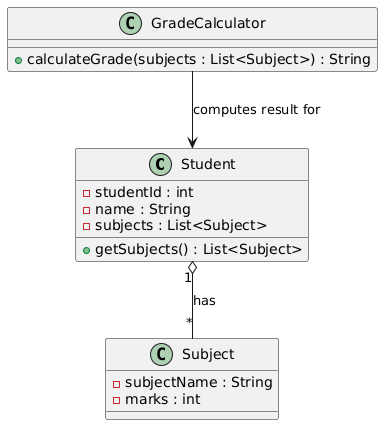

The diagram above was rendered by PlantUML. Its source (embedded in the PNG):
@startuml
class Student {
    - studentId : int
    - name : String
    - subjects : List<Subject>
    + getSubjects() : List<Subject>
}

class Subject {
    - subjectName : String
    - marks : int
}

class GradeCalculator {
    + calculateGrade(subjects : List<Subject>) : String
}

Student "1" o-- "*" Subject : has
GradeCalculator --> Student : computes result for
@enduml